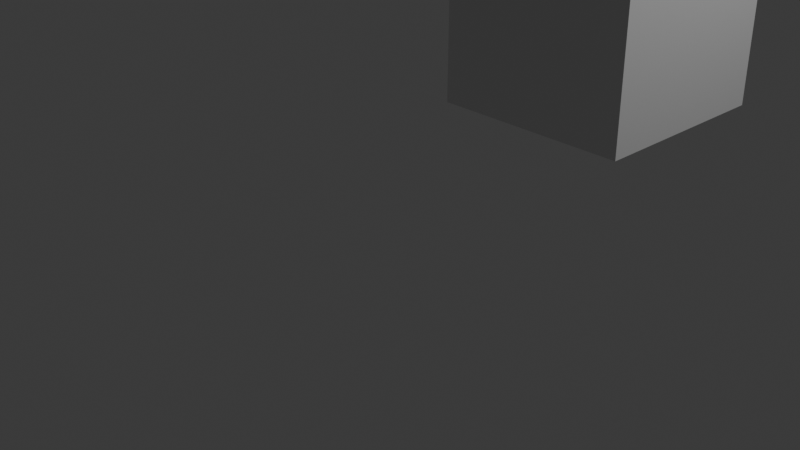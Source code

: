 # Source: StackofBooks1.blend  (saved by Blender 4.2.66; exported with 4.5.12 LTS)
import bpy
from mathutils import Matrix  # noqa: F401  (used for matrix-valued properties, if any)

bpy.ops.wm.read_factory_settings(use_empty=True)
scene = bpy.context.scene
scene.name = 'Scene'

# ---- collections
col_collection = bpy.data.collections.new('Collection'); scene.collection.children.link(col_collection)

# ---- images (referenced by path relative to the original .blend; pixels are not part of the script)
import os
ASSET_DIR = os.environ.get("B2B_ASSET_DIR", "")  # directory of the original .blend (textures are referenced by path, not embedded)
HERE = os.path.dirname(os.path.abspath(__file__))  # packed textures are extracted next to this script under _unpacked/

def load_image(name, relpath, width, height, colorspace="sRGB"):
    """Load a texture the original file referenced (path relative to the .blend, or extracted next to this script)."""
    p = next((c for c in (os.path.join(HERE, relpath), os.path.join(ASSET_DIR, relpath)) if relpath and os.path.exists(c)), "")
    if p:
        img = bpy.data.images.load(p, check_existing=True)
        img.name = name
    else:  # same state as the original file: an image datablock whose file is absent (Cycles renders it pink)
        img = bpy.data.images.new(name, width, height)
        img.source = "FILE"
        img.filepath = "//" + (relpath or name)
    img.colorspace_settings.name = colorspace
    return img
img_map__0_002 = load_image('Map #0.002', 'Books_bc.tga', 1024, 1024, 'sRGB')
img_map__0_003 = load_image('Map #0.003', 'Books_bc.tga', 1024, 1024, 'sRGB')
img_map__0_004 = load_image('Map #0.004', 'Books_bc.tga', 1024, 1024, 'sRGB')
img_map__0_005 = load_image('Map #0.005', 'Books_bc.tga', 1024, 1024, 'sRGB')
img_map__0_007 = load_image('Map #0.007', 'Books_bc.tga', 1024, 1024, 'sRGB')
img_map__0_008 = load_image('Map #0.008', 'Books_bc.tga', 1024, 1024, 'sRGB')
img_map__0_009 = load_image('Map #0.009', 'Books_bc.tga', 1024, 1024, 'sRGB')
img_map__0_010 = load_image('Map #0.010', 'Books_bc.tga', 1024, 1024, 'sRGB')
img_map__0_011 = load_image('Map #0.011', 'Books_bc.tga', 1024, 1024, 'sRGB')
img_map__0_012 = load_image('Map #0.012', 'Books_bc.tga', 1024, 1024, 'sRGB')
img_map__0_013 = load_image('Map #0.013', 'Books_bc.tga', 1024, 1024, 'sRGB')
img_map__0_014 = load_image('Map #0.014', 'Books_bc.tga', 1024, 1024, 'sRGB')

# ---- materials (node trees are filled in below, after node groups)
mat_material = bpy.data.materials.new('Material')
mat_material.alpha_threshold = 0.0
mat_material.roughness = 0.5
mat_material.line_color = (0.0, 0.0, 0.0, 1.0)
mat_books_mtl_002 = bpy.data.materials.new('Books_mtl.002')
mat_books_mtl_002.diffuse_color = (0.588, 0.588, 0.588, 1.0)
mat_books_mtl_002.roughness = 0.8586
mat_books_mtl_002.specular_intensity = 0.0
mat_books_mtl_002.metallic = 1.0
mat_books_mtl_003 = bpy.data.materials.new('Books_mtl.003')
mat_books_mtl_003.diffuse_color = (0.588, 0.588, 0.588, 1.0)
mat_books_mtl_003.roughness = 0.8586
mat_books_mtl_003.specular_intensity = 0.0
mat_books_mtl_003.metallic = 1.0
mat_books_mtl_004 = bpy.data.materials.new('Books_mtl.004')
mat_books_mtl_004.diffuse_color = (0.588, 0.588, 0.588, 1.0)
mat_books_mtl_004.roughness = 0.8586
mat_books_mtl_004.specular_intensity = 0.0
mat_books_mtl_004.metallic = 1.0
mat_books_mtl_005 = bpy.data.materials.new('Books_mtl.005')
mat_books_mtl_005.diffuse_color = (0.588, 0.588, 0.588, 1.0)
mat_books_mtl_005.roughness = 0.8586
mat_books_mtl_005.specular_intensity = 0.0
mat_books_mtl_005.metallic = 1.0
mat_books_mtl_007 = bpy.data.materials.new('Books_mtl.007')
mat_books_mtl_007.diffuse_color = (0.588, 0.588, 0.588, 1.0)
mat_books_mtl_007.roughness = 0.8586
mat_books_mtl_007.specular_intensity = 0.0
mat_books_mtl_007.metallic = 1.0
mat_books_mtl_008 = bpy.data.materials.new('Books_mtl.008')
mat_books_mtl_008.diffuse_color = (0.588, 0.588, 0.588, 1.0)
mat_books_mtl_008.roughness = 0.8586
mat_books_mtl_008.specular_intensity = 0.0
mat_books_mtl_008.metallic = 1.0
mat_books_mtl_009 = bpy.data.materials.new('Books_mtl.009')
mat_books_mtl_009.diffuse_color = (0.588, 0.588, 0.588, 1.0)
mat_books_mtl_009.roughness = 0.8586
mat_books_mtl_009.specular_intensity = 0.0
mat_books_mtl_009.metallic = 1.0
mat_books_mtl_010 = bpy.data.materials.new('Books_mtl.010')
mat_books_mtl_010.diffuse_color = (0.588, 0.588, 0.588, 1.0)
mat_books_mtl_010.roughness = 0.8586
mat_books_mtl_010.specular_intensity = 0.0
mat_books_mtl_010.metallic = 1.0
mat_books_mtl_011 = bpy.data.materials.new('Books_mtl.011')
mat_books_mtl_011.diffuse_color = (0.588, 0.588, 0.588, 1.0)
mat_books_mtl_011.roughness = 0.8586
mat_books_mtl_011.specular_intensity = 0.0
mat_books_mtl_011.metallic = 1.0
mat_books_mtl_012 = bpy.data.materials.new('Books_mtl.012')
mat_books_mtl_012.diffuse_color = (0.588, 0.588, 0.588, 1.0)
mat_books_mtl_012.roughness = 0.8586
mat_books_mtl_012.specular_intensity = 0.0
mat_books_mtl_012.metallic = 1.0
mat_books_mtl_013 = bpy.data.materials.new('Books_mtl.013')
mat_books_mtl_013.diffuse_color = (0.588, 0.588, 0.588, 1.0)
mat_books_mtl_013.roughness = 0.8586
mat_books_mtl_013.specular_intensity = 0.0
mat_books_mtl_013.metallic = 1.0
mat_books_mtl_014 = bpy.data.materials.new('Books_mtl.014')
mat_books_mtl_014.diffuse_color = (0.588, 0.588, 0.588, 1.0)
mat_books_mtl_014.roughness = 0.8586
mat_books_mtl_014.specular_intensity = 0.0
mat_books_mtl_014.metallic = 1.0

# ---- material node trees
mat_material.use_nodes = True; mat_material.node_tree.nodes.clear()
_N = mat_material.node_tree.nodes; _L = mat_material.node_tree.links
n0 = _N.new('ShaderNodeOutputMaterial'); n0.name = 'Material Output'; n0.location = (300, 300)
n1 = _N.new('ShaderNodeBsdfPrincipled'); n1.name = 'Principled BSDF'; n1.location = (10, 300)
n1.inputs[3].default_value = 1.45
_L.new(n1.outputs[0], n0.inputs[0])
n0.is_active_output = True
mat_books_mtl_002.use_nodes = True; mat_books_mtl_002.node_tree.nodes.clear()
_N = mat_books_mtl_002.node_tree.nodes; _L = mat_books_mtl_002.node_tree.links
n0 = _N.new('ShaderNodeBsdfPrincipled'); n0.name = 'Principled BSDF'; n0.location = (10, 300)
n0.inputs[1].default_value = 1.0
n0.inputs[2].default_value = 0.8586
n0.inputs[13].default_value = 0.0
n0.inputs[27].default_value = (0.0, 0.0, 0.0, 1.0)
n1 = _N.new('ShaderNodeOutputMaterial'); n1.name = 'Material Output'; n1.location = (300, 300)
n2 = _N.new('ShaderNodeNormalMap'); n2.name = 'Normal Map'; n2.location = (-300, -300)
n2.label = 'Normal/Map'
n3 = _N.new('ShaderNodeTexImage'); n3.name = 'Image Texture'; n3.location = (-300, 600)
n3.image = img_map__0_002
_L.new(n0.outputs[0], n1.inputs[0])
_L.new(n2.outputs[0], n0.inputs[5])
_L.new(n3.outputs[0], n0.inputs[0])
n1.is_active_output = True
mat_books_mtl_003.use_nodes = True; mat_books_mtl_003.node_tree.nodes.clear()
_N = mat_books_mtl_003.node_tree.nodes; _L = mat_books_mtl_003.node_tree.links
n0 = _N.new('ShaderNodeBsdfPrincipled'); n0.name = 'Principled BSDF'; n0.location = (10, 300)
n0.inputs[1].default_value = 1.0
n0.inputs[2].default_value = 0.8586
n0.inputs[13].default_value = 0.0
n0.inputs[27].default_value = (0.0, 0.0, 0.0, 1.0)
n1 = _N.new('ShaderNodeOutputMaterial'); n1.name = 'Material Output'; n1.location = (300, 300)
n2 = _N.new('ShaderNodeNormalMap'); n2.name = 'Normal Map'; n2.location = (-300, -300)
n2.label = 'Normal/Map'
n3 = _N.new('ShaderNodeTexImage'); n3.name = 'Image Texture'; n3.location = (-300, 600)
n3.image = img_map__0_003
_L.new(n0.outputs[0], n1.inputs[0])
_L.new(n2.outputs[0], n0.inputs[5])
_L.new(n3.outputs[0], n0.inputs[0])
n1.is_active_output = True
mat_books_mtl_004.use_nodes = True; mat_books_mtl_004.node_tree.nodes.clear()
_N = mat_books_mtl_004.node_tree.nodes; _L = mat_books_mtl_004.node_tree.links
n0 = _N.new('ShaderNodeBsdfPrincipled'); n0.name = 'Principled BSDF'; n0.location = (10, 300)
n0.inputs[1].default_value = 1.0
n0.inputs[2].default_value = 0.8586
n0.inputs[13].default_value = 0.0
n0.inputs[27].default_value = (0.0, 0.0, 0.0, 1.0)
n1 = _N.new('ShaderNodeOutputMaterial'); n1.name = 'Material Output'; n1.location = (300, 300)
n2 = _N.new('ShaderNodeNormalMap'); n2.name = 'Normal Map'; n2.location = (-300, -300)
n2.label = 'Normal/Map'
n3 = _N.new('ShaderNodeTexImage'); n3.name = 'Image Texture'; n3.location = (-300, 600)
n3.image = img_map__0_004
_L.new(n0.outputs[0], n1.inputs[0])
_L.new(n2.outputs[0], n0.inputs[5])
_L.new(n3.outputs[0], n0.inputs[0])
n1.is_active_output = True
mat_books_mtl_005.use_nodes = True; mat_books_mtl_005.node_tree.nodes.clear()
_N = mat_books_mtl_005.node_tree.nodes; _L = mat_books_mtl_005.node_tree.links
n0 = _N.new('ShaderNodeBsdfPrincipled'); n0.name = 'Principled BSDF'; n0.location = (10, 300)
n0.inputs[1].default_value = 1.0
n0.inputs[2].default_value = 0.8586
n0.inputs[13].default_value = 0.0
n0.inputs[27].default_value = (0.0, 0.0, 0.0, 1.0)
n1 = _N.new('ShaderNodeOutputMaterial'); n1.name = 'Material Output'; n1.location = (300, 300)
n2 = _N.new('ShaderNodeNormalMap'); n2.name = 'Normal Map'; n2.location = (-300, -300)
n2.label = 'Normal/Map'
n3 = _N.new('ShaderNodeTexImage'); n3.name = 'Image Texture'; n3.location = (-300, 600)
n3.image = img_map__0_005
_L.new(n0.outputs[0], n1.inputs[0])
_L.new(n2.outputs[0], n0.inputs[5])
_L.new(n3.outputs[0], n0.inputs[0])
n1.is_active_output = True
mat_books_mtl_007.use_nodes = True; mat_books_mtl_007.node_tree.nodes.clear()
_N = mat_books_mtl_007.node_tree.nodes; _L = mat_books_mtl_007.node_tree.links
n0 = _N.new('ShaderNodeBsdfPrincipled'); n0.name = 'Principled BSDF'; n0.location = (10, 300)
n0.inputs[1].default_value = 1.0
n0.inputs[2].default_value = 0.8586
n0.inputs[13].default_value = 0.0
n0.inputs[27].default_value = (0.0, 0.0, 0.0, 1.0)
n1 = _N.new('ShaderNodeOutputMaterial'); n1.name = 'Material Output'; n1.location = (300, 300)
n2 = _N.new('ShaderNodeNormalMap'); n2.name = 'Normal Map'; n2.location = (-300, -300)
n2.label = 'Normal/Map'
n3 = _N.new('ShaderNodeTexImage'); n3.name = 'Image Texture'; n3.location = (-300, 600)
n3.image = img_map__0_007
_L.new(n0.outputs[0], n1.inputs[0])
_L.new(n2.outputs[0], n0.inputs[5])
_L.new(n3.outputs[0], n0.inputs[0])
n1.is_active_output = True
mat_books_mtl_008.use_nodes = True; mat_books_mtl_008.node_tree.nodes.clear()
_N = mat_books_mtl_008.node_tree.nodes; _L = mat_books_mtl_008.node_tree.links
n0 = _N.new('ShaderNodeBsdfPrincipled'); n0.name = 'Principled BSDF'; n0.location = (10, 300)
n0.inputs[1].default_value = 1.0
n0.inputs[2].default_value = 0.8586
n0.inputs[13].default_value = 0.0
n0.inputs[27].default_value = (0.0, 0.0, 0.0, 1.0)
n1 = _N.new('ShaderNodeOutputMaterial'); n1.name = 'Material Output'; n1.location = (300, 300)
n2 = _N.new('ShaderNodeNormalMap'); n2.name = 'Normal Map'; n2.location = (-300, -300)
n2.label = 'Normal/Map'
n3 = _N.new('ShaderNodeTexImage'); n3.name = 'Image Texture'; n3.location = (-300, 600)
n3.image = img_map__0_008
_L.new(n0.outputs[0], n1.inputs[0])
_L.new(n2.outputs[0], n0.inputs[5])
_L.new(n3.outputs[0], n0.inputs[0])
n1.is_active_output = True
mat_books_mtl_009.use_nodes = True; mat_books_mtl_009.node_tree.nodes.clear()
_N = mat_books_mtl_009.node_tree.nodes; _L = mat_books_mtl_009.node_tree.links
n0 = _N.new('ShaderNodeBsdfPrincipled'); n0.name = 'Principled BSDF'; n0.location = (10, 300)
n0.inputs[1].default_value = 1.0
n0.inputs[2].default_value = 0.8586
n0.inputs[13].default_value = 0.0
n0.inputs[27].default_value = (0.0, 0.0, 0.0, 1.0)
n1 = _N.new('ShaderNodeOutputMaterial'); n1.name = 'Material Output'; n1.location = (300, 300)
n2 = _N.new('ShaderNodeNormalMap'); n2.name = 'Normal Map'; n2.location = (-300, -300)
n2.label = 'Normal/Map'
n3 = _N.new('ShaderNodeTexImage'); n3.name = 'Image Texture'; n3.location = (-300, 600)
n3.image = img_map__0_009
_L.new(n0.outputs[0], n1.inputs[0])
_L.new(n2.outputs[0], n0.inputs[5])
_L.new(n3.outputs[0], n0.inputs[0])
n1.is_active_output = True
mat_books_mtl_010.use_nodes = True; mat_books_mtl_010.node_tree.nodes.clear()
_N = mat_books_mtl_010.node_tree.nodes; _L = mat_books_mtl_010.node_tree.links
n0 = _N.new('ShaderNodeBsdfPrincipled'); n0.name = 'Principled BSDF'; n0.location = (10, 300)
n0.inputs[1].default_value = 1.0
n0.inputs[2].default_value = 0.8586
n0.inputs[13].default_value = 0.0
n0.inputs[27].default_value = (0.0, 0.0, 0.0, 1.0)
n1 = _N.new('ShaderNodeOutputMaterial'); n1.name = 'Material Output'; n1.location = (300, 300)
n2 = _N.new('ShaderNodeNormalMap'); n2.name = 'Normal Map'; n2.location = (-300, -300)
n2.label = 'Normal/Map'
n3 = _N.new('ShaderNodeTexImage'); n3.name = 'Image Texture'; n3.location = (-300, 600)
n3.image = img_map__0_010
_L.new(n0.outputs[0], n1.inputs[0])
_L.new(n2.outputs[0], n0.inputs[5])
_L.new(n3.outputs[0], n0.inputs[0])
n1.is_active_output = True
mat_books_mtl_011.use_nodes = True; mat_books_mtl_011.node_tree.nodes.clear()
_N = mat_books_mtl_011.node_tree.nodes; _L = mat_books_mtl_011.node_tree.links
n0 = _N.new('ShaderNodeBsdfPrincipled'); n0.name = 'Principled BSDF'; n0.location = (10, 300)
n0.inputs[1].default_value = 1.0
n0.inputs[2].default_value = 0.8586
n0.inputs[13].default_value = 0.0
n0.inputs[27].default_value = (0.0, 0.0, 0.0, 1.0)
n1 = _N.new('ShaderNodeOutputMaterial'); n1.name = 'Material Output'; n1.location = (300, 300)
n2 = _N.new('ShaderNodeNormalMap'); n2.name = 'Normal Map'; n2.location = (-300, -300)
n2.label = 'Normal/Map'
n3 = _N.new('ShaderNodeTexImage'); n3.name = 'Image Texture'; n3.location = (-300, 600)
n3.image = img_map__0_011
_L.new(n0.outputs[0], n1.inputs[0])
_L.new(n2.outputs[0], n0.inputs[5])
_L.new(n3.outputs[0], n0.inputs[0])
n1.is_active_output = True
mat_books_mtl_012.use_nodes = True; mat_books_mtl_012.node_tree.nodes.clear()
_N = mat_books_mtl_012.node_tree.nodes; _L = mat_books_mtl_012.node_tree.links
n0 = _N.new('ShaderNodeBsdfPrincipled'); n0.name = 'Principled BSDF'; n0.location = (10, 300)
n0.inputs[1].default_value = 1.0
n0.inputs[2].default_value = 0.8586
n0.inputs[13].default_value = 0.0
n0.inputs[27].default_value = (0.0, 0.0, 0.0, 1.0)
n1 = _N.new('ShaderNodeOutputMaterial'); n1.name = 'Material Output'; n1.location = (300, 300)
n2 = _N.new('ShaderNodeNormalMap'); n2.name = 'Normal Map'; n2.location = (-300, -300)
n2.label = 'Normal/Map'
n3 = _N.new('ShaderNodeTexImage'); n3.name = 'Image Texture'; n3.location = (-300, 600)
n3.image = img_map__0_012
_L.new(n0.outputs[0], n1.inputs[0])
_L.new(n2.outputs[0], n0.inputs[5])
_L.new(n3.outputs[0], n0.inputs[0])
n1.is_active_output = True
mat_books_mtl_013.use_nodes = True; mat_books_mtl_013.node_tree.nodes.clear()
_N = mat_books_mtl_013.node_tree.nodes; _L = mat_books_mtl_013.node_tree.links
n0 = _N.new('ShaderNodeBsdfPrincipled'); n0.name = 'Principled BSDF'; n0.location = (10, 300)
n0.inputs[1].default_value = 1.0
n0.inputs[2].default_value = 0.8586
n0.inputs[13].default_value = 0.0
n0.inputs[27].default_value = (0.0, 0.0, 0.0, 1.0)
n1 = _N.new('ShaderNodeOutputMaterial'); n1.name = 'Material Output'; n1.location = (300, 300)
n2 = _N.new('ShaderNodeNormalMap'); n2.name = 'Normal Map'; n2.location = (-300, -300)
n2.label = 'Normal/Map'
n3 = _N.new('ShaderNodeTexImage'); n3.name = 'Image Texture'; n3.location = (-300, 600)
n3.image = img_map__0_013
_L.new(n0.outputs[0], n1.inputs[0])
_L.new(n2.outputs[0], n0.inputs[5])
_L.new(n3.outputs[0], n0.inputs[0])
n1.is_active_output = True
mat_books_mtl_014.use_nodes = True; mat_books_mtl_014.node_tree.nodes.clear()
_N = mat_books_mtl_014.node_tree.nodes; _L = mat_books_mtl_014.node_tree.links
n0 = _N.new('ShaderNodeBsdfPrincipled'); n0.name = 'Principled BSDF'; n0.location = (10, 300)
n0.inputs[1].default_value = 1.0
n0.inputs[2].default_value = 0.8586
n0.inputs[13].default_value = 0.0
n0.inputs[27].default_value = (0.0, 0.0, 0.0, 1.0)
n1 = _N.new('ShaderNodeOutputMaterial'); n1.name = 'Material Output'; n1.location = (300, 300)
n2 = _N.new('ShaderNodeNormalMap'); n2.name = 'Normal Map'; n2.location = (-300, -300)
n2.label = 'Normal/Map'
n3 = _N.new('ShaderNodeTexImage'); n3.name = 'Image Texture'; n3.location = (-300, 600)
n3.image = img_map__0_014
_L.new(n0.outputs[0], n1.inputs[0])
_L.new(n2.outputs[0], n0.inputs[5])
_L.new(n3.outputs[0], n0.inputs[0])
n1.is_active_output = True

# ---- world
world_world = bpy.data.worlds.new('World'); scene.world = world_world
world_world.use_nodes = True; world_world.node_tree.nodes.clear()
_N = world_world.node_tree.nodes; _L = world_world.node_tree.links
n0 = _N.new('ShaderNodeOutputWorld'); n0.name = 'World Output'; n0.location = (300, 300)
n1 = _N.new('ShaderNodeBackground'); n1.name = 'Background'; n1.location = (10, 300)
n1.inputs[0].default_value = (0.05088, 0.05088, 0.05088, 1.0)
_L.new(n1.outputs[0], n0.inputs[0])
n0.is_active_output = True
world_world.color = (0.05088, 0.05088, 0.05088)
world_world.sun_shadow_jitter_overblur = 0.0

# ---- cameras
cam_camera = bpy.data.cameras.new('Camera')
cam_camera.clip_end = 100.0
cam_camera.ortho_scale = 7.314

# ---- lights
light_light = bpy.data.lights.new('Light', 'POINT')
light_light.energy = 1000.0
light_light.shadow_soft_size = 0.1

# ---- meshes
me_cube = bpy.data.meshes.new('Cube')
me_cube.from_pydata([(1.0, 1.0, 1.0), (1.0, 1.0, -1.0), (1.0, -1.0, 1.0), (1.0, -1.0, -1.0), (-1.0, 1.0, 1.0), (-1.0, 1.0, -1.0), (-1.0, -1.0, 1.0), (-1.0, -1.0, -1.0)], [], [(0, 4, 6, 2), (3, 2, 6, 7), (7, 6, 4, 5), (5, 1, 3, 7), (1, 0, 2, 3), (5, 4, 0, 1)])
_uv = me_cube.uv_layers.new(name='UVMap')
_uv.uv.foreach_set('vector', [0.625, 0.5, 0.875, 0.5, 0.875, 0.75, 0.625, 0.75, 0.375, 0.75, 0.625, 0.75, 0.625, 1.0, 0.375, 1.0, 0.375, 0.0, 0.625, 0.0, 0.625, 0.25, 0.375, 0.25, 0.125, 0.5, 0.375, 0.5, 0.375, 0.75, 0.125, 0.75, 0.375, 0.5, 0.625, 0.5, 0.625, 0.75, 0.375, 0.75, 0.375, 0.25, 0.625, 0.25, 0.625, 0.5, 0.375, 0.5])
me_cube.materials.append(mat_material)
me_cube.use_mirror_vertex_groups = False
me_cube.update()
me_mesh = bpy.data.meshes.new('Mesh')
me_mesh.from_pydata([(-1.526e-05, 1.657e-05, 0.0), (-1.526e-05, 1.454e-05, 20.5), (-1.526e-05, -2.0, 20.5), (14.5, -2.0, 20.5), (14.5, 1.228e-05, 20.5), (14.5, -2.0, 1.526e-05), (14.5, 1.431e-05, 4.578e-05), (-1.526e-05, -2.0, 0.0)], [], [(0, 7, 2, 1), (7, 5, 3, 2), (6, 0, 1, 4), (1, 2, 3, 4), (5, 6, 4, 3), (5, 7, 0, 6)])
me_mesh.polygons.foreach_set('use_smooth', [True] * 6)
_k = set([(0, 1), (0, 6), (0, 7), (1, 2), (1, 4), (2, 3), (2, 7), (3, 4), (3, 5), (4, 6), (5, 6), (5, 7)])
me_mesh.attributes.new('sharp_edge', 'BOOLEAN', 'EDGE').data.foreach_set('value', [ (min(e.vertices), max(e.vertices)) in _k for e in me_mesh.edges])
_uv = me_mesh.uv_layers.new(name='UVChannel_1')
_uv.uv.foreach_set('vector', [0.8483, 0.2054, 0.8585, 0.2054, 0.8585, 0.3097, 0.8483, 0.3097, 0.3138, 0.6527, 0.3876, 0.6527, 0.3876, 0.757, 0.3138, 0.757, 0.6613, 0.343, 0.7352, 0.343, 0.7352, 0.4473, 0.6613, 0.4473, 0.9286, 0.9133, 0.9286, 0.9046, 0.9916, 0.9046, 0.9916, 0.9133, 0.8448, 0.9308, 0.8448, 0.9221, 0.9339, 0.9221, 0.9339, 0.9308, 0.9026, 0.7717, 0.9656, 0.7717, 0.9656, 0.7804, 0.9026, 0.7804])
me_mesh.update()
me_mesh.normals_split_custom_set([tuple(v) for v in zip(*[iter([-1.0, 0.0, 0.0, -1.0, 0.0, 0.0, -1.0, 0.0, 0.0, -1.0, 0.0, 0.0, -1.562e-07, -1.0, -1.091e-07, -1.562e-07, -1.0, -1.091e-07, -1.562e-07, -1.0, -1.091e-07, -1.562e-07, -1.0, -1.091e-07, 1.562e-07, 1.0, 9.886e-08, 1.562e-07, 1.0, 9.886e-08, 1.562e-07, 1.0, 9.886e-08, 1.562e-07, 1.0, 9.886e-08, -1.973e-06, -7.629e-06, 1.0, -1.973e-06, -7.629e-06, 1.0, -1.973e-06, -7.629e-06, 1.0, -1.973e-06, -7.629e-06, 1.0, 1.0, 3.721e-07, -3.722e-07, 1.0, 3.721e-07, -3.722e-07, 1.0, 3.721e-07, -3.722e-07, 1.0, 3.721e-07, -3.722e-07, 2.105e-06, 7.629e-06, -1.0, 2.105e-06, 7.629e-06, -1.0, 2.105e-06, 7.629e-06, -1.0, 2.105e-06, 7.629e-06, -1.0])] * 3)])
me_mesh_002 = bpy.data.meshes.new('Mesh.002')
me_mesh_002.from_pydata([(-1.526e-05, 1.657e-05, 0.0), (-1.526e-05, 1.454e-05, 20.5), (-1.526e-05, -2.0, 20.5), (14.5, -2.0, 20.5), (14.5, 1.228e-05, 20.5), (14.5, -2.0, 1.526e-05), (14.5, 1.431e-05, 4.578e-05), (-1.526e-05, -2.0, 0.0)], [], [(0, 7, 2, 1), (7, 5, 3, 2), (6, 0, 1, 4), (1, 2, 3, 4), (5, 6, 4, 3), (5, 7, 0, 6)])
me_mesh_002.polygons.foreach_set('use_smooth', [True] * 6)
_k = set([(0, 1), (0, 6), (0, 7), (1, 2), (1, 4), (2, 3), (2, 7), (3, 4), (3, 5), (4, 6), (5, 6), (5, 7)])
me_mesh_002.attributes.new('sharp_edge', 'BOOLEAN', 'EDGE').data.foreach_set('value', [ (min(e.vertices), max(e.vertices)) in _k for e in me_mesh_002.edges])
_uv = me_mesh_002.uv_layers.new(name='UVChannel_1')
_uv.uv.foreach_set('vector', [0.8483, 0.2054, 0.8585, 0.2054, 0.8585, 0.3097, 0.8483, 0.3097, 0.3138, 0.6527, 0.3876, 0.6527, 0.3876, 0.757, 0.3138, 0.757, 0.6613, 0.343, 0.7352, 0.343, 0.7352, 0.4473, 0.6613, 0.4473, 0.9286, 0.9133, 0.9286, 0.9046, 0.9916, 0.9046, 0.9916, 0.9133, 0.8448, 0.9308, 0.8448, 0.9221, 0.9339, 0.9221, 0.9339, 0.9308, 0.9026, 0.7717, 0.9656, 0.7717, 0.9656, 0.7804, 0.9026, 0.7804])
me_mesh_002.materials.append(mat_books_mtl_002)
me_mesh_002.update()
me_mesh_002.normals_split_custom_set([tuple(v) for v in zip(*[iter([-1.0, 0.0, 0.0, -1.0, 0.0, 0.0, -1.0, 0.0, 0.0, -1.0, 0.0, 0.0, -1.562e-07, -1.0, -1.091e-07, -1.562e-07, -1.0, -1.091e-07, -1.562e-07, -1.0, -1.091e-07, -1.562e-07, -1.0, -1.091e-07, 1.562e-07, 1.0, 9.886e-08, 1.562e-07, 1.0, 9.886e-08, 1.562e-07, 1.0, 9.886e-08, 1.562e-07, 1.0, 9.886e-08, -1.973e-06, -7.629e-06, 1.0, -1.973e-06, -7.629e-06, 1.0, -1.973e-06, -7.629e-06, 1.0, -1.973e-06, -7.629e-06, 1.0, 1.0, 3.721e-07, -3.722e-07, 1.0, 3.721e-07, -3.722e-07, 1.0, 3.721e-07, -3.722e-07, 1.0, 3.721e-07, -3.722e-07, 2.105e-06, 7.629e-06, -1.0, 2.105e-06, 7.629e-06, -1.0, 2.105e-06, 7.629e-06, -1.0, 2.105e-06, 7.629e-06, -1.0])] * 3)])
me_mesh_003 = bpy.data.meshes.new('Mesh.003')
me_mesh_003.from_pydata([(-1.526e-05, 1.657e-05, 0.0), (-1.526e-05, 1.454e-05, 20.5), (-1.526e-05, -2.0, 20.5), (14.5, -2.0, 20.5), (14.5, 1.228e-05, 20.5), (14.5, -2.0, 1.526e-05), (14.5, 1.431e-05, 4.578e-05), (-1.526e-05, -2.0, 0.0)], [], [(0, 7, 2, 1), (7, 5, 3, 2), (6, 0, 1, 4), (1, 2, 3, 4), (5, 6, 4, 3), (5, 7, 0, 6)])
me_mesh_003.polygons.foreach_set('use_smooth', [True] * 6)
_k = set([(0, 1), (0, 6), (0, 7), (1, 2), (1, 4), (2, 3), (2, 7), (3, 4), (3, 5), (4, 6), (5, 6), (5, 7)])
me_mesh_003.attributes.new('sharp_edge', 'BOOLEAN', 'EDGE').data.foreach_set('value', [ (min(e.vertices), max(e.vertices)) in _k for e in me_mesh_003.edges])
_uv = me_mesh_003.uv_layers.new(name='UVChannel_1')
_uv.uv.foreach_set('vector', [0.8483, 0.2054, 0.8585, 0.2054, 0.8585, 0.3097, 0.8483, 0.3097, 0.3138, 0.6527, 0.3876, 0.6527, 0.3876, 0.757, 0.3138, 0.757, 0.6613, 0.343, 0.7352, 0.343, 0.7352, 0.4473, 0.6613, 0.4473, 0.9286, 0.9133, 0.9286, 0.9046, 0.9916, 0.9046, 0.9916, 0.9133, 0.8448, 0.9308, 0.8448, 0.9221, 0.9339, 0.9221, 0.9339, 0.9308, 0.9026, 0.7717, 0.9656, 0.7717, 0.9656, 0.7804, 0.9026, 0.7804])
me_mesh_003.materials.append(mat_books_mtl_003)
me_mesh_003.update()
me_mesh_003.normals_split_custom_set([tuple(v) for v in zip(*[iter([-1.0, 0.0, 0.0, -1.0, 0.0, 0.0, -1.0, 0.0, 0.0, -1.0, 0.0, 0.0, -1.562e-07, -1.0, -1.091e-07, -1.562e-07, -1.0, -1.091e-07, -1.562e-07, -1.0, -1.091e-07, -1.562e-07, -1.0, -1.091e-07, 1.562e-07, 1.0, 9.886e-08, 1.562e-07, 1.0, 9.886e-08, 1.562e-07, 1.0, 9.886e-08, 1.562e-07, 1.0, 9.886e-08, -1.973e-06, -7.629e-06, 1.0, -1.973e-06, -7.629e-06, 1.0, -1.973e-06, -7.629e-06, 1.0, -1.973e-06, -7.629e-06, 1.0, 1.0, 3.721e-07, -3.722e-07, 1.0, 3.721e-07, -3.722e-07, 1.0, 3.721e-07, -3.722e-07, 1.0, 3.721e-07, -3.722e-07, 2.105e-06, 7.629e-06, -1.0, 2.105e-06, 7.629e-06, -1.0, 2.105e-06, 7.629e-06, -1.0, 2.105e-06, 7.629e-06, -1.0])] * 3)])
me_mesh_004 = bpy.data.meshes.new('Mesh.004')
me_mesh_004.from_pydata([(-1.526e-05, 1.657e-05, 0.0), (-1.526e-05, 1.454e-05, 20.5), (-1.526e-05, -2.0, 20.5), (14.5, -2.0, 20.5), (14.5, 1.228e-05, 20.5), (14.5, -2.0, 1.526e-05), (14.5, 1.431e-05, 4.578e-05), (-1.526e-05, -2.0, 0.0)], [], [(0, 7, 2, 1), (7, 5, 3, 2), (6, 0, 1, 4), (1, 2, 3, 4), (5, 6, 4, 3), (5, 7, 0, 6)])
me_mesh_004.polygons.foreach_set('use_smooth', [True] * 6)
_k = set([(0, 1), (0, 6), (0, 7), (1, 2), (1, 4), (2, 3), (2, 7), (3, 4), (3, 5), (4, 6), (5, 6), (5, 7)])
me_mesh_004.attributes.new('sharp_edge', 'BOOLEAN', 'EDGE').data.foreach_set('value', [ (min(e.vertices), max(e.vertices)) in _k for e in me_mesh_004.edges])
_uv = me_mesh_004.uv_layers.new(name='UVChannel_1')
_uv.uv.foreach_set('vector', [0.8483, 0.2054, 0.8585, 0.2054, 0.8585, 0.3097, 0.8483, 0.3097, 0.3138, 0.6527, 0.3876, 0.6527, 0.3876, 0.757, 0.3138, 0.757, 0.6613, 0.343, 0.7352, 0.343, 0.7352, 0.4473, 0.6613, 0.4473, 0.9286, 0.9133, 0.9286, 0.9046, 0.9916, 0.9046, 0.9916, 0.9133, 0.8448, 0.9308, 0.8448, 0.9221, 0.9339, 0.9221, 0.9339, 0.9308, 0.9026, 0.7717, 0.9656, 0.7717, 0.9656, 0.7804, 0.9026, 0.7804])
me_mesh_004.materials.append(mat_books_mtl_004)
me_mesh_004.update()
me_mesh_004.normals_split_custom_set([tuple(v) for v in zip(*[iter([-1.0, 0.0, 0.0, -1.0, 0.0, 0.0, -1.0, 0.0, 0.0, -1.0, 0.0, 0.0, -1.562e-07, -1.0, -1.091e-07, -1.562e-07, -1.0, -1.091e-07, -1.562e-07, -1.0, -1.091e-07, -1.562e-07, -1.0, -1.091e-07, 1.562e-07, 1.0, 9.886e-08, 1.562e-07, 1.0, 9.886e-08, 1.562e-07, 1.0, 9.886e-08, 1.562e-07, 1.0, 9.886e-08, -1.973e-06, -7.629e-06, 1.0, -1.973e-06, -7.629e-06, 1.0, -1.973e-06, -7.629e-06, 1.0, -1.973e-06, -7.629e-06, 1.0, 1.0, 3.721e-07, -3.722e-07, 1.0, 3.721e-07, -3.722e-07, 1.0, 3.721e-07, -3.722e-07, 1.0, 3.721e-07, -3.722e-07, 2.105e-06, 7.629e-06, -1.0, 2.105e-06, 7.629e-06, -1.0, 2.105e-06, 7.629e-06, -1.0, 2.105e-06, 7.629e-06, -1.0])] * 3)])
me_mesh_005 = bpy.data.meshes.new('Mesh.005')
me_mesh_005.from_pydata([(-1.526e-05, 1.657e-05, 0.0), (-1.526e-05, 1.454e-05, 20.5), (-1.526e-05, -2.0, 20.5), (14.5, -2.0, 20.5), (14.5, 1.228e-05, 20.5), (14.5, -2.0, 1.526e-05), (14.5, 1.431e-05, 4.578e-05), (-1.526e-05, -2.0, 0.0)], [], [(0, 7, 2, 1), (7, 5, 3, 2), (6, 0, 1, 4), (1, 2, 3, 4), (5, 6, 4, 3), (5, 7, 0, 6)])
me_mesh_005.polygons.foreach_set('use_smooth', [True] * 6)
_k = set([(0, 1), (0, 6), (0, 7), (1, 2), (1, 4), (2, 3), (2, 7), (3, 4), (3, 5), (4, 6), (5, 6), (5, 7)])
me_mesh_005.attributes.new('sharp_edge', 'BOOLEAN', 'EDGE').data.foreach_set('value', [ (min(e.vertices), max(e.vertices)) in _k for e in me_mesh_005.edges])
_uv = me_mesh_005.uv_layers.new(name='UVChannel_1')
_uv.uv.foreach_set('vector', [0.8483, 0.2054, 0.8585, 0.2054, 0.8585, 0.3097, 0.8483, 0.3097, 0.3138, 0.6527, 0.3876, 0.6527, 0.3876, 0.757, 0.3138, 0.757, 0.6613, 0.343, 0.7352, 0.343, 0.7352, 0.4473, 0.6613, 0.4473, 0.9286, 0.9133, 0.9286, 0.9046, 0.9916, 0.9046, 0.9916, 0.9133, 0.8448, 0.9308, 0.8448, 0.9221, 0.9339, 0.9221, 0.9339, 0.9308, 0.9026, 0.7717, 0.9656, 0.7717, 0.9656, 0.7804, 0.9026, 0.7804])
me_mesh_005.materials.append(mat_books_mtl_005)
me_mesh_005.update()
me_mesh_005.normals_split_custom_set([tuple(v) for v in zip(*[iter([-1.0, 0.0, 0.0, -1.0, 0.0, 0.0, -1.0, 0.0, 0.0, -1.0, 0.0, 0.0, -1.562e-07, -1.0, -1.091e-07, -1.562e-07, -1.0, -1.091e-07, -1.562e-07, -1.0, -1.091e-07, -1.562e-07, -1.0, -1.091e-07, 1.562e-07, 1.0, 9.886e-08, 1.562e-07, 1.0, 9.886e-08, 1.562e-07, 1.0, 9.886e-08, 1.562e-07, 1.0, 9.886e-08, -1.973e-06, -7.629e-06, 1.0, -1.973e-06, -7.629e-06, 1.0, -1.973e-06, -7.629e-06, 1.0, -1.973e-06, -7.629e-06, 1.0, 1.0, 3.721e-07, -3.722e-07, 1.0, 3.721e-07, -3.722e-07, 1.0, 3.721e-07, -3.722e-07, 1.0, 3.721e-07, -3.722e-07, 2.105e-06, 7.629e-06, -1.0, 2.105e-06, 7.629e-06, -1.0, 2.105e-06, 7.629e-06, -1.0, 2.105e-06, 7.629e-06, -1.0])] * 3)])
me_mesh_006 = bpy.data.meshes.new('Mesh.006')
me_mesh_006.from_pydata([(-1.526e-05, 1.657e-05, 0.0), (-1.526e-05, 1.454e-05, 20.5), (-1.526e-05, -2.0, 20.5), (14.5, -2.0, 20.5), (14.5, 1.228e-05, 20.5), (14.5, -2.0, 1.526e-05), (14.5, 1.431e-05, 4.578e-05), (-1.526e-05, -2.0, 0.0)], [], [(0, 7, 2, 1), (7, 5, 3, 2), (6, 0, 1, 4), (1, 2, 3, 4), (5, 6, 4, 3), (5, 7, 0, 6)])
me_mesh_006.polygons.foreach_set('use_smooth', [True] * 6)
_k = set([(0, 1), (0, 6), (0, 7), (1, 2), (1, 4), (2, 3), (2, 7), (3, 4), (3, 5), (4, 6), (5, 6), (5, 7)])
me_mesh_006.attributes.new('sharp_edge', 'BOOLEAN', 'EDGE').data.foreach_set('value', [ (min(e.vertices), max(e.vertices)) in _k for e in me_mesh_006.edges])
_uv = me_mesh_006.uv_layers.new(name='UVChannel_1')
_uv.uv.foreach_set('vector', [0.8483, 0.2054, 0.8585, 0.2054, 0.8585, 0.3097, 0.8483, 0.3097, 0.3138, 0.6527, 0.3876, 0.6527, 0.3876, 0.757, 0.3138, 0.757, 0.6613, 0.343, 0.7352, 0.343, 0.7352, 0.4473, 0.6613, 0.4473, 0.9286, 0.9133, 0.9286, 0.9046, 0.9916, 0.9046, 0.9916, 0.9133, 0.8448, 0.9308, 0.8448, 0.9221, 0.9339, 0.9221, 0.9339, 0.9308, 0.9026, 0.7717, 0.9656, 0.7717, 0.9656, 0.7804, 0.9026, 0.7804])
me_mesh_006.update()
me_mesh_006.normals_split_custom_set([tuple(v) for v in zip(*[iter([-1.0, 0.0, 0.0, -1.0, 0.0, 0.0, -1.0, 0.0, 0.0, -1.0, 0.0, 0.0, -1.562e-07, -1.0, -1.091e-07, -1.562e-07, -1.0, -1.091e-07, -1.562e-07, -1.0, -1.091e-07, -1.562e-07, -1.0, -1.091e-07, 1.562e-07, 1.0, 9.886e-08, 1.562e-07, 1.0, 9.886e-08, 1.562e-07, 1.0, 9.886e-08, 1.562e-07, 1.0, 9.886e-08, -1.973e-06, -7.629e-06, 1.0, -1.973e-06, -7.629e-06, 1.0, -1.973e-06, -7.629e-06, 1.0, -1.973e-06, -7.629e-06, 1.0, 1.0, 3.721e-07, -3.722e-07, 1.0, 3.721e-07, -3.722e-07, 1.0, 3.721e-07, -3.722e-07, 1.0, 3.721e-07, -3.722e-07, 2.105e-06, 7.629e-06, -1.0, 2.105e-06, 7.629e-06, -1.0, 2.105e-06, 7.629e-06, -1.0, 2.105e-06, 7.629e-06, -1.0])] * 3)])
me_mesh_007 = bpy.data.meshes.new('Mesh.007')
me_mesh_007.from_pydata([(-1.526e-05, 1.657e-05, 0.0), (-1.526e-05, 1.454e-05, 20.5), (-1.526e-05, -2.0, 20.5), (14.5, -2.0, 20.5), (14.5, 1.228e-05, 20.5), (14.5, -2.0, 1.526e-05), (14.5, 1.431e-05, 4.578e-05), (-1.526e-05, -2.0, 0.0)], [], [(0, 7, 2, 1), (7, 5, 3, 2), (6, 0, 1, 4), (1, 2, 3, 4), (5, 6, 4, 3), (5, 7, 0, 6)])
me_mesh_007.polygons.foreach_set('use_smooth', [True] * 6)
_k = set([(0, 1), (0, 6), (0, 7), (1, 2), (1, 4), (2, 3), (2, 7), (3, 4), (3, 5), (4, 6), (5, 6), (5, 7)])
me_mesh_007.attributes.new('sharp_edge', 'BOOLEAN', 'EDGE').data.foreach_set('value', [ (min(e.vertices), max(e.vertices)) in _k for e in me_mesh_007.edges])
_uv = me_mesh_007.uv_layers.new(name='UVChannel_1')
_uv.uv.foreach_set('vector', [0.8483, 0.2054, 0.8585, 0.2054, 0.8585, 0.3097, 0.8483, 0.3097, 0.3138, 0.6527, 0.3876, 0.6527, 0.3876, 0.757, 0.3138, 0.757, 0.6613, 0.343, 0.7352, 0.343, 0.7352, 0.4473, 0.6613, 0.4473, 0.9286, 0.9133, 0.9286, 0.9046, 0.9916, 0.9046, 0.9916, 0.9133, 0.8448, 0.9308, 0.8448, 0.9221, 0.9339, 0.9221, 0.9339, 0.9308, 0.9026, 0.7717, 0.9656, 0.7717, 0.9656, 0.7804, 0.9026, 0.7804])
me_mesh_007.materials.append(mat_books_mtl_007)
me_mesh_007.update()
me_mesh_007.normals_split_custom_set([tuple(v) for v in zip(*[iter([-1.0, 0.0, 0.0, -1.0, 0.0, 0.0, -1.0, 0.0, 0.0, -1.0, 0.0, 0.0, -1.562e-07, -1.0, -1.091e-07, -1.562e-07, -1.0, -1.091e-07, -1.562e-07, -1.0, -1.091e-07, -1.562e-07, -1.0, -1.091e-07, 1.562e-07, 1.0, 9.886e-08, 1.562e-07, 1.0, 9.886e-08, 1.562e-07, 1.0, 9.886e-08, 1.562e-07, 1.0, 9.886e-08, -1.973e-06, -7.629e-06, 1.0, -1.973e-06, -7.629e-06, 1.0, -1.973e-06, -7.629e-06, 1.0, -1.973e-06, -7.629e-06, 1.0, 1.0, 3.721e-07, -3.722e-07, 1.0, 3.721e-07, -3.722e-07, 1.0, 3.721e-07, -3.722e-07, 1.0, 3.721e-07, -3.722e-07, 2.105e-06, 7.629e-06, -1.0, 2.105e-06, 7.629e-06, -1.0, 2.105e-06, 7.629e-06, -1.0, 2.105e-06, 7.629e-06, -1.0])] * 3)])
me_mesh_008 = bpy.data.meshes.new('Mesh.008')
me_mesh_008.from_pydata([(-1.526e-05, 1.657e-05, 0.0), (-1.526e-05, 1.454e-05, 20.5), (-1.526e-05, -2.0, 20.5), (14.5, -2.0, 20.5), (14.5, 1.228e-05, 20.5), (14.5, -2.0, 1.526e-05), (14.5, 1.431e-05, 4.578e-05), (-1.526e-05, -2.0, 0.0)], [], [(0, 7, 2, 1), (7, 5, 3, 2), (6, 0, 1, 4), (1, 2, 3, 4), (5, 6, 4, 3), (5, 7, 0, 6)])
me_mesh_008.polygons.foreach_set('use_smooth', [True] * 6)
_k = set([(0, 1), (0, 6), (0, 7), (1, 2), (1, 4), (2, 3), (2, 7), (3, 4), (3, 5), (4, 6), (5, 6), (5, 7)])
me_mesh_008.attributes.new('sharp_edge', 'BOOLEAN', 'EDGE').data.foreach_set('value', [ (min(e.vertices), max(e.vertices)) in _k for e in me_mesh_008.edges])
_uv = me_mesh_008.uv_layers.new(name='UVChannel_1')
_uv.uv.foreach_set('vector', [0.8483, 0.2054, 0.8585, 0.2054, 0.8585, 0.3097, 0.8483, 0.3097, 0.3138, 0.6527, 0.3876, 0.6527, 0.3876, 0.757, 0.3138, 0.757, 0.6613, 0.343, 0.7352, 0.343, 0.7352, 0.4473, 0.6613, 0.4473, 0.9286, 0.9133, 0.9286, 0.9046, 0.9916, 0.9046, 0.9916, 0.9133, 0.8448, 0.9308, 0.8448, 0.9221, 0.9339, 0.9221, 0.9339, 0.9308, 0.9026, 0.7717, 0.9656, 0.7717, 0.9656, 0.7804, 0.9026, 0.7804])
me_mesh_008.materials.append(mat_books_mtl_008)
me_mesh_008.update()
me_mesh_008.normals_split_custom_set([tuple(v) for v in zip(*[iter([-1.0, 0.0, 0.0, -1.0, 0.0, 0.0, -1.0, 0.0, 0.0, -1.0, 0.0, 0.0, -1.562e-07, -1.0, -1.091e-07, -1.562e-07, -1.0, -1.091e-07, -1.562e-07, -1.0, -1.091e-07, -1.562e-07, -1.0, -1.091e-07, 1.562e-07, 1.0, 9.886e-08, 1.562e-07, 1.0, 9.886e-08, 1.562e-07, 1.0, 9.886e-08, 1.562e-07, 1.0, 9.886e-08, -1.973e-06, -7.629e-06, 1.0, -1.973e-06, -7.629e-06, 1.0, -1.973e-06, -7.629e-06, 1.0, -1.973e-06, -7.629e-06, 1.0, 1.0, 3.721e-07, -3.722e-07, 1.0, 3.721e-07, -3.722e-07, 1.0, 3.721e-07, -3.722e-07, 1.0, 3.721e-07, -3.722e-07, 2.105e-06, 7.629e-06, -1.0, 2.105e-06, 7.629e-06, -1.0, 2.105e-06, 7.629e-06, -1.0, 2.105e-06, 7.629e-06, -1.0])] * 3)])
me_mesh_009 = bpy.data.meshes.new('Mesh.009')
me_mesh_009.from_pydata([(-1.526e-05, 1.657e-05, 0.0), (-1.526e-05, 1.454e-05, 20.5), (-1.526e-05, -2.0, 20.5), (14.5, -2.0, 20.5), (14.5, 1.228e-05, 20.5), (14.5, -2.0, 1.526e-05), (14.5, 1.431e-05, 4.578e-05), (-1.526e-05, -2.0, 0.0)], [], [(0, 7, 2, 1), (7, 5, 3, 2), (6, 0, 1, 4), (1, 2, 3, 4), (5, 6, 4, 3), (5, 7, 0, 6)])
me_mesh_009.polygons.foreach_set('use_smooth', [True] * 6)
_k = set([(0, 1), (0, 6), (0, 7), (1, 2), (1, 4), (2, 3), (2, 7), (3, 4), (3, 5), (4, 6), (5, 6), (5, 7)])
me_mesh_009.attributes.new('sharp_edge', 'BOOLEAN', 'EDGE').data.foreach_set('value', [ (min(e.vertices), max(e.vertices)) in _k for e in me_mesh_009.edges])
_uv = me_mesh_009.uv_layers.new(name='UVChannel_1')
_uv.uv.foreach_set('vector', [0.8483, 0.2054, 0.8585, 0.2054, 0.8585, 0.3097, 0.8483, 0.3097, 0.3138, 0.6527, 0.3876, 0.6527, 0.3876, 0.757, 0.3138, 0.757, 0.6613, 0.343, 0.7352, 0.343, 0.7352, 0.4473, 0.6613, 0.4473, 0.9286, 0.9133, 0.9286, 0.9046, 0.9916, 0.9046, 0.9916, 0.9133, 0.8448, 0.9308, 0.8448, 0.9221, 0.9339, 0.9221, 0.9339, 0.9308, 0.9026, 0.7717, 0.9656, 0.7717, 0.9656, 0.7804, 0.9026, 0.7804])
me_mesh_009.materials.append(mat_books_mtl_009)
me_mesh_009.update()
me_mesh_009.normals_split_custom_set([tuple(v) for v in zip(*[iter([-1.0, 0.0, 0.0, -1.0, 0.0, 0.0, -1.0, 0.0, 0.0, -1.0, 0.0, 0.0, -1.562e-07, -1.0, -1.091e-07, -1.562e-07, -1.0, -1.091e-07, -1.562e-07, -1.0, -1.091e-07, -1.562e-07, -1.0, -1.091e-07, 1.562e-07, 1.0, 9.886e-08, 1.562e-07, 1.0, 9.886e-08, 1.562e-07, 1.0, 9.886e-08, 1.562e-07, 1.0, 9.886e-08, -1.973e-06, -7.629e-06, 1.0, -1.973e-06, -7.629e-06, 1.0, -1.973e-06, -7.629e-06, 1.0, -1.973e-06, -7.629e-06, 1.0, 1.0, 3.721e-07, -3.722e-07, 1.0, 3.721e-07, -3.722e-07, 1.0, 3.721e-07, -3.722e-07, 1.0, 3.721e-07, -3.722e-07, 2.105e-06, 7.629e-06, -1.0, 2.105e-06, 7.629e-06, -1.0, 2.105e-06, 7.629e-06, -1.0, 2.105e-06, 7.629e-06, -1.0])] * 3)])
me_mesh_010 = bpy.data.meshes.new('Mesh.010')
me_mesh_010.from_pydata([(-1.526e-05, 1.657e-05, 0.0), (-1.526e-05, 1.454e-05, 20.5), (-1.526e-05, -2.0, 20.5), (14.5, -2.0, 20.5), (14.5, 1.228e-05, 20.5), (14.5, -2.0, 1.526e-05), (14.5, 1.431e-05, 4.578e-05), (-1.526e-05, -2.0, 0.0)], [], [(0, 7, 2, 1), (7, 5, 3, 2), (6, 0, 1, 4), (1, 2, 3, 4), (5, 6, 4, 3), (5, 7, 0, 6)])
me_mesh_010.polygons.foreach_set('use_smooth', [True] * 6)
_k = set([(0, 1), (0, 6), (0, 7), (1, 2), (1, 4), (2, 3), (2, 7), (3, 4), (3, 5), (4, 6), (5, 6), (5, 7)])
me_mesh_010.attributes.new('sharp_edge', 'BOOLEAN', 'EDGE').data.foreach_set('value', [ (min(e.vertices), max(e.vertices)) in _k for e in me_mesh_010.edges])
_uv = me_mesh_010.uv_layers.new(name='UVChannel_1')
_uv.uv.foreach_set('vector', [0.8483, 0.2054, 0.8585, 0.2054, 0.8585, 0.3097, 0.8483, 0.3097, 0.3138, 0.6527, 0.3876, 0.6527, 0.3876, 0.757, 0.3138, 0.757, 0.6613, 0.343, 0.7352, 0.343, 0.7352, 0.4473, 0.6613, 0.4473, 0.9286, 0.9133, 0.9286, 0.9046, 0.9916, 0.9046, 0.9916, 0.9133, 0.8448, 0.9308, 0.8448, 0.9221, 0.9339, 0.9221, 0.9339, 0.9308, 0.9026, 0.7717, 0.9656, 0.7717, 0.9656, 0.7804, 0.9026, 0.7804])
me_mesh_010.materials.append(mat_books_mtl_010)
me_mesh_010.update()
me_mesh_010.normals_split_custom_set([tuple(v) for v in zip(*[iter([-1.0, 0.0, 0.0, -1.0, 0.0, 0.0, -1.0, 0.0, 0.0, -1.0, 0.0, 0.0, -1.562e-07, -1.0, -1.091e-07, -1.562e-07, -1.0, -1.091e-07, -1.562e-07, -1.0, -1.091e-07, -1.562e-07, -1.0, -1.091e-07, 1.562e-07, 1.0, 9.886e-08, 1.562e-07, 1.0, 9.886e-08, 1.562e-07, 1.0, 9.886e-08, 1.562e-07, 1.0, 9.886e-08, -1.973e-06, -7.629e-06, 1.0, -1.973e-06, -7.629e-06, 1.0, -1.973e-06, -7.629e-06, 1.0, -1.973e-06, -7.629e-06, 1.0, 1.0, 3.721e-07, -3.722e-07, 1.0, 3.721e-07, -3.722e-07, 1.0, 3.721e-07, -3.722e-07, 1.0, 3.721e-07, -3.722e-07, 2.105e-06, 7.629e-06, -1.0, 2.105e-06, 7.629e-06, -1.0, 2.105e-06, 7.629e-06, -1.0, 2.105e-06, 7.629e-06, -1.0])] * 3)])
me_mesh_011 = bpy.data.meshes.new('Mesh.011')
me_mesh_011.from_pydata([(-1.526e-05, 1.657e-05, 0.0), (-1.526e-05, 1.454e-05, 20.5), (-1.526e-05, -2.0, 20.5), (14.5, -2.0, 20.5), (14.5, 1.228e-05, 20.5), (14.5, -2.0, 1.526e-05), (14.5, 1.431e-05, 4.578e-05), (-1.526e-05, -2.0, 0.0)], [], [(0, 7, 2, 1), (7, 5, 3, 2), (6, 0, 1, 4), (1, 2, 3, 4), (5, 6, 4, 3), (5, 7, 0, 6)])
me_mesh_011.polygons.foreach_set('use_smooth', [True] * 6)
_k = set([(0, 1), (0, 6), (0, 7), (1, 2), (1, 4), (2, 3), (2, 7), (3, 4), (3, 5), (4, 6), (5, 6), (5, 7)])
me_mesh_011.attributes.new('sharp_edge', 'BOOLEAN', 'EDGE').data.foreach_set('value', [ (min(e.vertices), max(e.vertices)) in _k for e in me_mesh_011.edges])
_uv = me_mesh_011.uv_layers.new(name='UVChannel_1')
_uv.uv.foreach_set('vector', [0.8483, 0.2054, 0.8585, 0.2054, 0.8585, 0.3097, 0.8483, 0.3097, 0.3138, 0.6527, 0.3876, 0.6527, 0.3876, 0.757, 0.3138, 0.757, 0.6613, 0.343, 0.7352, 0.343, 0.7352, 0.4473, 0.6613, 0.4473, 0.9286, 0.9133, 0.9286, 0.9046, 0.9916, 0.9046, 0.9916, 0.9133, 0.8448, 0.9308, 0.8448, 0.9221, 0.9339, 0.9221, 0.9339, 0.9308, 0.9026, 0.7717, 0.9656, 0.7717, 0.9656, 0.7804, 0.9026, 0.7804])
me_mesh_011.materials.append(mat_books_mtl_011)
me_mesh_011.update()
me_mesh_011.normals_split_custom_set([tuple(v) for v in zip(*[iter([-1.0, 0.0, 0.0, -1.0, 0.0, 0.0, -1.0, 0.0, 0.0, -1.0, 0.0, 0.0, -1.562e-07, -1.0, -1.091e-07, -1.562e-07, -1.0, -1.091e-07, -1.562e-07, -1.0, -1.091e-07, -1.562e-07, -1.0, -1.091e-07, 1.562e-07, 1.0, 9.886e-08, 1.562e-07, 1.0, 9.886e-08, 1.562e-07, 1.0, 9.886e-08, 1.562e-07, 1.0, 9.886e-08, -1.973e-06, -7.629e-06, 1.0, -1.973e-06, -7.629e-06, 1.0, -1.973e-06, -7.629e-06, 1.0, -1.973e-06, -7.629e-06, 1.0, 1.0, 3.721e-07, -3.722e-07, 1.0, 3.721e-07, -3.722e-07, 1.0, 3.721e-07, -3.722e-07, 1.0, 3.721e-07, -3.722e-07, 2.105e-06, 7.629e-06, -1.0, 2.105e-06, 7.629e-06, -1.0, 2.105e-06, 7.629e-06, -1.0, 2.105e-06, 7.629e-06, -1.0])] * 3)])
me_mesh_012 = bpy.data.meshes.new('Mesh.012')
me_mesh_012.from_pydata([(-1.526e-05, 1.657e-05, 0.0), (-1.526e-05, 1.454e-05, 20.5), (-1.526e-05, -2.0, 20.5), (14.5, -2.0, 20.5), (14.5, 1.228e-05, 20.5), (14.5, -2.0, 1.526e-05), (14.5, 1.431e-05, 4.578e-05), (-1.526e-05, -2.0, 0.0)], [], [(0, 7, 2, 1), (7, 5, 3, 2), (6, 0, 1, 4), (1, 2, 3, 4), (5, 6, 4, 3), (5, 7, 0, 6)])
me_mesh_012.polygons.foreach_set('use_smooth', [True] * 6)
_k = set([(0, 1), (0, 6), (0, 7), (1, 2), (1, 4), (2, 3), (2, 7), (3, 4), (3, 5), (4, 6), (5, 6), (5, 7)])
me_mesh_012.attributes.new('sharp_edge', 'BOOLEAN', 'EDGE').data.foreach_set('value', [ (min(e.vertices), max(e.vertices)) in _k for e in me_mesh_012.edges])
_uv = me_mesh_012.uv_layers.new(name='UVChannel_1')
_uv.uv.foreach_set('vector', [0.8483, 0.2054, 0.8585, 0.2054, 0.8585, 0.3097, 0.8483, 0.3097, 0.3138, 0.6527, 0.3876, 0.6527, 0.3876, 0.757, 0.3138, 0.757, 0.6613, 0.343, 0.7352, 0.343, 0.7352, 0.4473, 0.6613, 0.4473, 0.9286, 0.9133, 0.9286, 0.9046, 0.9916, 0.9046, 0.9916, 0.9133, 0.8448, 0.9308, 0.8448, 0.9221, 0.9339, 0.9221, 0.9339, 0.9308, 0.9026, 0.7717, 0.9656, 0.7717, 0.9656, 0.7804, 0.9026, 0.7804])
me_mesh_012.materials.append(mat_books_mtl_012)
me_mesh_012.update()
me_mesh_012.normals_split_custom_set([tuple(v) for v in zip(*[iter([-1.0, 0.0, 0.0, -1.0, 0.0, 0.0, -1.0, 0.0, 0.0, -1.0, 0.0, 0.0, -1.562e-07, -1.0, -1.091e-07, -1.562e-07, -1.0, -1.091e-07, -1.562e-07, -1.0, -1.091e-07, -1.562e-07, -1.0, -1.091e-07, 1.562e-07, 1.0, 9.886e-08, 1.562e-07, 1.0, 9.886e-08, 1.562e-07, 1.0, 9.886e-08, 1.562e-07, 1.0, 9.886e-08, -1.973e-06, -7.629e-06, 1.0, -1.973e-06, -7.629e-06, 1.0, -1.973e-06, -7.629e-06, 1.0, -1.973e-06, -7.629e-06, 1.0, 1.0, 3.721e-07, -3.722e-07, 1.0, 3.721e-07, -3.722e-07, 1.0, 3.721e-07, -3.722e-07, 1.0, 3.721e-07, -3.722e-07, 2.105e-06, 7.629e-06, -1.0, 2.105e-06, 7.629e-06, -1.0, 2.105e-06, 7.629e-06, -1.0, 2.105e-06, 7.629e-06, -1.0])] * 3)])
me_mesh_013 = bpy.data.meshes.new('Mesh.013')
me_mesh_013.from_pydata([(-1.526e-05, 1.657e-05, 0.0), (-1.526e-05, 1.454e-05, 20.5), (-1.526e-05, -2.0, 20.5), (14.5, -2.0, 20.5), (14.5, 1.228e-05, 20.5), (14.5, -2.0, 1.526e-05), (14.5, 1.431e-05, 4.578e-05), (-1.526e-05, -2.0, 0.0)], [], [(0, 7, 2, 1), (7, 5, 3, 2), (6, 0, 1, 4), (1, 2, 3, 4), (5, 6, 4, 3), (5, 7, 0, 6)])
me_mesh_013.polygons.foreach_set('use_smooth', [True] * 6)
_k = set([(0, 1), (0, 6), (0, 7), (1, 2), (1, 4), (2, 3), (2, 7), (3, 4), (3, 5), (4, 6), (5, 6), (5, 7)])
me_mesh_013.attributes.new('sharp_edge', 'BOOLEAN', 'EDGE').data.foreach_set('value', [ (min(e.vertices), max(e.vertices)) in _k for e in me_mesh_013.edges])
_uv = me_mesh_013.uv_layers.new(name='UVChannel_1')
_uv.uv.foreach_set('vector', [0.8483, 0.2054, 0.8585, 0.2054, 0.8585, 0.3097, 0.8483, 0.3097, 0.3138, 0.6527, 0.3876, 0.6527, 0.3876, 0.757, 0.3138, 0.757, 0.6613, 0.343, 0.7352, 0.343, 0.7352, 0.4473, 0.6613, 0.4473, 0.9286, 0.9133, 0.9286, 0.9046, 0.9916, 0.9046, 0.9916, 0.9133, 0.8448, 0.9308, 0.8448, 0.9221, 0.9339, 0.9221, 0.9339, 0.9308, 0.9026, 0.7717, 0.9656, 0.7717, 0.9656, 0.7804, 0.9026, 0.7804])
me_mesh_013.update()
me_mesh_013.normals_split_custom_set([tuple(v) for v in zip(*[iter([-1.0, 0.0, 0.0, -1.0, 0.0, 0.0, -1.0, 0.0, 0.0, -1.0, 0.0, 0.0, -1.562e-07, -1.0, -1.091e-07, -1.562e-07, -1.0, -1.091e-07, -1.562e-07, -1.0, -1.091e-07, -1.562e-07, -1.0, -1.091e-07, 1.562e-07, 1.0, 9.886e-08, 1.562e-07, 1.0, 9.886e-08, 1.562e-07, 1.0, 9.886e-08, 1.562e-07, 1.0, 9.886e-08, -1.973e-06, -7.629e-06, 1.0, -1.973e-06, -7.629e-06, 1.0, -1.973e-06, -7.629e-06, 1.0, -1.973e-06, -7.629e-06, 1.0, 1.0, 3.721e-07, -3.722e-07, 1.0, 3.721e-07, -3.722e-07, 1.0, 3.721e-07, -3.722e-07, 1.0, 3.721e-07, -3.722e-07, 2.105e-06, 7.629e-06, -1.0, 2.105e-06, 7.629e-06, -1.0, 2.105e-06, 7.629e-06, -1.0, 2.105e-06, 7.629e-06, -1.0])] * 3)])
me_mesh_014 = bpy.data.meshes.new('Mesh.014')
me_mesh_014.from_pydata([(-1.526e-05, 1.657e-05, 0.0), (-1.526e-05, 1.454e-05, 20.5), (-1.526e-05, -2.0, 20.5), (14.5, -2.0, 20.5), (14.5, 1.228e-05, 20.5), (14.5, -2.0, 1.526e-05), (14.5, 1.431e-05, 4.578e-05), (-1.526e-05, -2.0, 0.0)], [], [(0, 7, 2, 1), (7, 5, 3, 2), (6, 0, 1, 4), (1, 2, 3, 4), (5, 6, 4, 3), (5, 7, 0, 6)])
me_mesh_014.polygons.foreach_set('use_smooth', [True] * 6)
_k = set([(0, 1), (0, 6), (0, 7), (1, 2), (1, 4), (2, 3), (2, 7), (3, 4), (3, 5), (4, 6), (5, 6), (5, 7)])
me_mesh_014.attributes.new('sharp_edge', 'BOOLEAN', 'EDGE').data.foreach_set('value', [ (min(e.vertices), max(e.vertices)) in _k for e in me_mesh_014.edges])
_uv = me_mesh_014.uv_layers.new(name='UVChannel_1')
_uv.uv.foreach_set('vector', [0.8483, 0.2054, 0.8585, 0.2054, 0.8585, 0.3097, 0.8483, 0.3097, 0.3138, 0.6527, 0.3876, 0.6527, 0.3876, 0.757, 0.3138, 0.757, 0.6613, 0.343, 0.7352, 0.343, 0.7352, 0.4473, 0.6613, 0.4473, 0.9286, 0.9133, 0.9286, 0.9046, 0.9916, 0.9046, 0.9916, 0.9133, 0.8448, 0.9308, 0.8448, 0.9221, 0.9339, 0.9221, 0.9339, 0.9308, 0.9026, 0.7717, 0.9656, 0.7717, 0.9656, 0.7804, 0.9026, 0.7804])
me_mesh_014.materials.append(mat_books_mtl_013)
me_mesh_014.update()
me_mesh_014.normals_split_custom_set([tuple(v) for v in zip(*[iter([-1.0, 0.0, 0.0, -1.0, 0.0, 0.0, -1.0, 0.0, 0.0, -1.0, 0.0, 0.0, -1.562e-07, -1.0, -1.091e-07, -1.562e-07, -1.0, -1.091e-07, -1.562e-07, -1.0, -1.091e-07, -1.562e-07, -1.0, -1.091e-07, 1.562e-07, 1.0, 9.886e-08, 1.562e-07, 1.0, 9.886e-08, 1.562e-07, 1.0, 9.886e-08, 1.562e-07, 1.0, 9.886e-08, -1.973e-06, -7.629e-06, 1.0, -1.973e-06, -7.629e-06, 1.0, -1.973e-06, -7.629e-06, 1.0, -1.973e-06, -7.629e-06, 1.0, 1.0, 3.721e-07, -3.722e-07, 1.0, 3.721e-07, -3.722e-07, 1.0, 3.721e-07, -3.722e-07, 1.0, 3.721e-07, -3.722e-07, 2.105e-06, 7.629e-06, -1.0, 2.105e-06, 7.629e-06, -1.0, 2.105e-06, 7.629e-06, -1.0, 2.105e-06, 7.629e-06, -1.0])] * 3)])
me_mesh_015 = bpy.data.meshes.new('Mesh.015')
me_mesh_015.from_pydata([(-1.526e-05, 1.657e-05, 0.0), (-1.526e-05, 1.454e-05, 20.5), (-1.526e-05, -2.0, 20.5), (14.5, -2.0, 20.5), (14.5, 1.228e-05, 20.5), (14.5, -2.0, 1.526e-05), (14.5, 1.431e-05, 4.578e-05), (-1.526e-05, -2.0, 0.0)], [], [(0, 7, 2, 1), (7, 5, 3, 2), (6, 0, 1, 4), (1, 2, 3, 4), (5, 6, 4, 3), (5, 7, 0, 6)])
me_mesh_015.polygons.foreach_set('use_smooth', [True] * 6)
_k = set([(0, 1), (0, 6), (0, 7), (1, 2), (1, 4), (2, 3), (2, 7), (3, 4), (3, 5), (4, 6), (5, 6), (5, 7)])
me_mesh_015.attributes.new('sharp_edge', 'BOOLEAN', 'EDGE').data.foreach_set('value', [ (min(e.vertices), max(e.vertices)) in _k for e in me_mesh_015.edges])
_uv = me_mesh_015.uv_layers.new(name='UVChannel_1')
_uv.uv.foreach_set('vector', [0.8483, 0.2054, 0.8585, 0.2054, 0.8585, 0.3097, 0.8483, 0.3097, 0.3138, 0.6527, 0.3876, 0.6527, 0.3876, 0.757, 0.3138, 0.757, 0.6613, 0.343, 0.7352, 0.343, 0.7352, 0.4473, 0.6613, 0.4473, 0.9286, 0.9133, 0.9286, 0.9046, 0.9916, 0.9046, 0.9916, 0.9133, 0.8448, 0.9308, 0.8448, 0.9221, 0.9339, 0.9221, 0.9339, 0.9308, 0.9026, 0.7717, 0.9656, 0.7717, 0.9656, 0.7804, 0.9026, 0.7804])
me_mesh_015.materials.append(mat_books_mtl_014)
me_mesh_015.update()
me_mesh_015.normals_split_custom_set([tuple(v) for v in zip(*[iter([-1.0, 0.0, 0.0, -1.0, 0.0, 0.0, -1.0, 0.0, 0.0, -1.0, 0.0, 0.0, -1.562e-07, -1.0, -1.091e-07, -1.562e-07, -1.0, -1.091e-07, -1.562e-07, -1.0, -1.091e-07, -1.562e-07, -1.0, -1.091e-07, 1.562e-07, 1.0, 9.886e-08, 1.562e-07, 1.0, 9.886e-08, 1.562e-07, 1.0, 9.886e-08, 1.562e-07, 1.0, 9.886e-08, -1.973e-06, -7.629e-06, 1.0, -1.973e-06, -7.629e-06, 1.0, -1.973e-06, -7.629e-06, 1.0, -1.973e-06, -7.629e-06, 1.0, 1.0, 3.721e-07, -3.722e-07, 1.0, 3.721e-07, -3.722e-07, 1.0, 3.721e-07, -3.722e-07, 1.0, 3.721e-07, -3.722e-07, 2.105e-06, 7.629e-06, -1.0, 2.105e-06, 7.629e-06, -1.0, 2.105e-06, 7.629e-06, -1.0, 2.105e-06, 7.629e-06, -1.0])] * 3)])

# ---- objects
ob_cube = bpy.data.objects.new('Cube', me_cube)
ob_light = bpy.data.objects.new('Light', light_light)
ob_camera = bpy.data.objects.new('Camera', cam_camera)
ob_book_01 = bpy.data.objects.new('Book_01', me_mesh)
ob_book_01_001 = bpy.data.objects.new('Book_01.001', me_mesh_002)
ob_book_01_002 = bpy.data.objects.new('Book_01.002', me_mesh_003)
ob_book_01_003 = bpy.data.objects.new('Book_01.003', me_mesh_004)
ob_book_01_004 = bpy.data.objects.new('Book_01.004', me_mesh_005)
ob_book_01_005 = bpy.data.objects.new('Book_01.005', me_mesh_006)
ob_book_01_006 = bpy.data.objects.new('Book_01.006', me_mesh_007)
ob_book_01_007 = bpy.data.objects.new('Book_01.007', me_mesh_008)
ob_book_01_008 = bpy.data.objects.new('Book_01.008', me_mesh_009)
ob_book_01_009 = bpy.data.objects.new('Book_01.009', me_mesh_010)
ob_book_01_010 = bpy.data.objects.new('Book_01.010', me_mesh_011)
ob_book_01_011 = bpy.data.objects.new('Book_01.011', me_mesh_012)
ob_book_01_012 = bpy.data.objects.new('Book_01.012', me_mesh_013)
ob_book_01_013 = bpy.data.objects.new('Book_01.013', me_mesh_014)
ob_book_01_014 = bpy.data.objects.new('Book_01.014', me_mesh_015)

# ---- transforms, parenting, visibility, modifiers, constraints
ob_cube.location = (0.0, 0.0, 0.0)
ob_cube.lock_rotations_4d = False
ob_cube.empty_display_type = 'ARROWS'
ob_cube.lineart.crease_threshold = 0.0
ob_light.location = (4.076, 1.005, 5.904)
ob_light.rotation_euler = (0.6503, 0.05522, 1.866)
ob_light.lock_rotations_4d = False
ob_light.empty_display_type = 'ARROWS'
ob_light.color = (0.0, 0.0, 0.0, 0.0)
ob_light.lineart.crease_threshold = 0.0
ob_camera.location = (6.071, -8.294, 2.723)
ob_camera.rotation_euler = (1.109, 0.0, 0.8149)
ob_camera.lock_rotations_4d = False
ob_camera.empty_display_type = 'ARROWS'
ob_camera.color = (0.0, 0.0, 0.0, 0.0)
ob_camera.display_type = 'WIRE'
ob_camera.lineart.crease_threshold = 0.0
ob_book_01.location = (0.0, 0.0, 0.007414)
ob_book_01.rotation_euler = (1.571, -0.0, 0.0)
ob_book_01.scale = (0.01, 0.01, 0.01)
ob_book_01.color = (0.8, 0.8, 0.8, 1.0)
ob_book_01_001.location = (-0.01438, -0.001666, -0.01259)
ob_book_01_001.rotation_euler = (1.571, -0.0, 0.2787)
ob_book_01_001.scale = (0.01, 0.01, 0.01)
ob_book_01_001.color = (0.8, 0.8, 0.8, 1.0)
ob_book_01_002.location = (0.0, 0.0, -0.03259)
ob_book_01_002.rotation_euler = (1.571, -0.0, 0.0)
ob_book_01_002.scale = (0.01, 0.01, 0.01)
ob_book_01_002.color = (0.8, 0.8, 0.8, 1.0)
ob_book_01_003.location = (-0.03731, 0.0006483, -0.09259)
ob_book_01_003.rotation_euler = (1.571, -0.0, 0.4971)
ob_book_01_003.scale = (0.01, 0.01, 0.01)
ob_book_01_003.color = (0.8, 0.8, 0.8, 1.0)
ob_book_01_004.location = (-0.0141, -0.003102, -0.07259)
ob_book_01_004.rotation_euler = (1.571, -0.0, 0.4304)
ob_book_01_004.scale = (0.01, 0.01, 0.01)
ob_book_01_004.color = (0.8, 0.8, 0.8, 1.0)
ob_book_01_005.location = (-0.000139, 0.000718, -0.05259)
ob_book_01_005.rotation_euler = (1.571, -0.0, 0.1517)
ob_book_01_005.scale = (0.01, 0.01, 0.01)
ob_book_01_005.color = (0.8, 0.8, 0.8, 1.0)
ob_book_01_006.location = (0.0, 0.0, -0.1526)
ob_book_01_006.rotation_euler = (1.571, -0.0, 0.0)
ob_book_01_006.scale = (0.01, 0.01, 0.01)
ob_book_01_006.color = (0.8, 0.8, 0.8, 1.0)
ob_book_01_007.location = (-0.01438, -0.001666, -0.1326)
ob_book_01_007.rotation_euler = (1.571, -0.0, 0.2787)
ob_book_01_007.scale = (0.01, 0.01, 0.01)
ob_book_01_007.color = (0.8, 0.8, 0.8, 1.0)
ob_book_01_008.location = (0.0, 0.0, -0.1126)
ob_book_01_008.rotation_euler = (1.571, -0.0, 0.0)
ob_book_01_008.scale = (0.01, 0.01, 0.01)
ob_book_01_008.color = (0.8, 0.8, 0.8, 1.0)
ob_book_01_009.location = (3.2e-05, -0.0005831, -0.2326)
ob_book_01_009.rotation_euler = (1.571, -0.0, -0.1211)
ob_book_01_009.scale = (0.01, 0.01, 0.01)
ob_book_01_009.color = (0.8, 0.8, 0.8, 1.0)
ob_book_01_010.location = (-0.01445, -0.0005002, -0.2526)
ob_book_01_010.rotation_euler = (1.571, -0.0, 0.1577)
ob_book_01_010.scale = (0.01, 0.01, 0.01)
ob_book_01_010.color = (0.8, 0.8, 0.8, 1.0)
ob_book_01_011.location = (-0.03671, -0.0005181, -0.2726)
ob_book_01_011.rotation_euler = (1.571, -0.0, 0.2243)
ob_book_01_011.scale = (0.01, 0.01, 0.01)
ob_book_01_011.color = (0.8, 0.8, 0.8, 1.0)
ob_book_01_012.location = (-0.037, 0.000151, -0.1726)
ob_book_01_012.rotation_euler = (1.571, -0.0, 0.376)
ob_book_01_012.scale = (0.01, 0.01, 0.01)
ob_book_01_012.color = (0.8, 0.8, 0.8, 1.0)
ob_book_01_013.location = (-0.01434, -0.001959, -0.1926)
ob_book_01_013.rotation_euler = (1.571, -0.0, 0.3093)
ob_book_01_013.scale = (0.01, 0.01, 0.01)
ob_book_01_013.color = (0.8, 0.8, 0.8, 1.0)
ob_book_01_014.location = (-1.923e-05, 0.0001464, -0.2126)
ob_book_01_014.rotation_euler = (1.571, -0.0, 0.03059)
ob_book_01_014.scale = (0.01, 0.01, 0.01)
ob_book_01_014.color = (0.8, 0.8, 0.8, 1.0)

# ---- collection membership
col_collection.objects.link(ob_cube)
col_collection.objects.link(ob_light)
col_collection.objects.link(ob_camera)
col_collection.objects.link(ob_book_01)
col_collection.objects.link(ob_book_01_001)
col_collection.objects.link(ob_book_01_002)
col_collection.objects.link(ob_book_01_003)
col_collection.objects.link(ob_book_01_004)
col_collection.objects.link(ob_book_01_005)
col_collection.objects.link(ob_book_01_006)
col_collection.objects.link(ob_book_01_007)
col_collection.objects.link(ob_book_01_008)
col_collection.objects.link(ob_book_01_009)
col_collection.objects.link(ob_book_01_010)
col_collection.objects.link(ob_book_01_011)
col_collection.objects.link(ob_book_01_012)
col_collection.objects.link(ob_book_01_013)
col_collection.objects.link(ob_book_01_014)

# ---- scene / render settings (as saved in the file)
scene.camera = ob_camera
scene.frame_start = 1; scene.frame_end = 250; scene.frame_set(1)
scene.render.engine = 'BLENDER_EEVEE_NEXT'
scene.render.fps = 30
bpy.context.view_layer.update()
